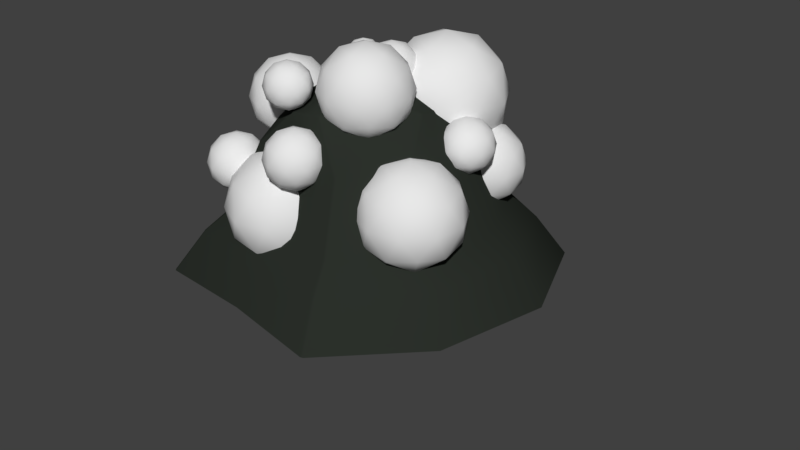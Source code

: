 # Source: Oxygen.blend  (saved by Blender 2.79.0; exported with 4.5.12 LTS)
import bpy
from mathutils import Matrix  # noqa: F401  (used for matrix-valued properties, if any)

bpy.ops.wm.read_factory_settings(use_empty=True)
scene = bpy.context.scene
scene.name = 'Scene'

# ---- collections
col_collection_1 = bpy.data.collections.new('Collection 1'); scene.collection.children.link(col_collection_1)

# ---- materials (node trees are filled in below, after node groups)
mat_oxygen = bpy.data.materials.new('Oxygen')
mat_oxygen.alpha_threshold = 0.0
mat_oxygen.use_transparent_shadow = False
mat_oxygen.roughness = 0.5
mat_rock = bpy.data.materials.new('Rock')
mat_rock.alpha_threshold = 0.0
mat_rock.use_transparent_shadow = False
mat_rock.diffuse_color = (0.02418, 0.02909, 0.02332, 1.0)
mat_rock.roughness = 0.5

# ---- material node trees

# ---- world
world_world = bpy.data.worlds.new('World'); scene.world = world_world
world_world.color = (0.05088, 0.05088, 0.05088)
world_world.use_sun_shadow = False
world_world.sun_shadow_jitter_overblur = 0.0
world_world.cycles.sampling_method = 'MANUAL'

# ---- meshes
me_icosphere_004 = bpy.data.meshes.new('Icosphere.004')
me_icosphere_004.from_pydata([(-0.06637, 0.275, 0.2967), (-0.008732, 0.3247, 0.3527), (-0.1019, 0.3247, 0.3688), (-0.146, 0.3247, 0.2852), (-0.08004, 0.3247, 0.2174), (0.004783, 0.3247, 0.2592), (-0.05271, 0.4051, 0.3759), (-0.1375, 0.4051, 0.3341), (-0.124, 0.4051, 0.2406), (-0.03084, 0.4051, 0.2245), (0.01323, 0.4051, 0.3082), (-0.06637, 0.4548, 0.2967), (-0.08726, 0.2884, 0.3391), (-0.03249, 0.2884, 0.3296), (-0.05338, 0.3176, 0.372), (0.009332, 0.3176, 0.3076), (-0.02455, 0.2884, 0.2746), (-0.1132, 0.2884, 0.2899), (-0.134, 0.3176, 0.3323), (-0.0744, 0.2884, 0.2501), (-0.1212, 0.3176, 0.2433), (-0.03258, 0.3176, 0.228), (0.0143, 0.3649, 0.3364), (0.02224, 0.3649, 0.2814), (-0.07923, 0.3649, 0.3857), (-0.02446, 0.3649, 0.3762), (-0.155, 0.3649, 0.3119), (-0.1291, 0.3649, 0.3611), (-0.1083, 0.3649, 0.2171), (-0.147, 0.3649, 0.2569), (-0.003663, 0.3649, 0.2322), (-0.05352, 0.3649, 0.2077), (-0.01155, 0.4122, 0.35), (-0.1002, 0.4122, 0.3653), (-0.1421, 0.4122, 0.2857), (-0.07937, 0.4122, 0.2213), (0.0013, 0.4122, 0.261), (-0.05834, 0.4414, 0.3432), (-0.01958, 0.4414, 0.3034), (-0.1082, 0.4414, 0.3187), (-0.1003, 0.4414, 0.2637), (-0.04549, 0.4414, 0.2542), (0.004776, 0.4759, -0.02974), (0.05472, 0.5189, 0.01886), (-0.02601, 0.5189, 0.03278), (-0.06419, 0.5189, -0.0397), (-0.007063, 0.5189, -0.09841), (0.06643, 0.5189, -0.06222), (0.01662, 0.5886, 0.03893), (-0.05688, 0.5886, 0.002742), (-0.04517, 0.5886, -0.07834), (0.03556, 0.5886, -0.09226), (0.07375, 0.5886, -0.01978), (0.004776, 0.6317, -0.02974), (-0.01332, 0.4875, 0.007007), (0.03413, 0.4875, -0.001174), (0.01604, 0.5128, 0.03557), (0.07037, 0.5128, -0.02027), (0.04102, 0.4875, -0.04883), (-0.03576, 0.4875, -0.03559), (-0.05386, 0.5128, 0.001152), (-0.002183, 0.4875, -0.0701), (-0.04272, 0.5128, -0.07596), (0.03406, 0.5128, -0.0892), (0.07467, 0.5538, 0.004681), (0.08156, 0.5538, -0.04298), (-0.006361, 0.5538, 0.04737), (0.04109, 0.5538, 0.03919), (-0.072, 0.5538, -0.0165), (-0.04956, 0.5538, 0.0261), (-0.03154, 0.5538, -0.09867), (-0.06512, 0.5538, -0.06416), (0.05911, 0.5538, -0.08558), (0.01591, 0.5538, -0.1069), (0.05228, 0.5947, 0.01648), (-0.0245, 0.5947, 0.02972), (-0.06082, 0.5947, -0.03921), (-0.006484, 0.5947, -0.09505), (0.06341, 0.5947, -0.06063), (0.01173, 0.6201, 0.01063), (0.04532, 0.6201, -0.02388), (-0.03146, 0.6201, -0.01065), (-0.02458, 0.6201, -0.0583), (0.02287, 0.6201, -0.06649), (0.2316, 0.08193, 0.1609), (0.333, 0.1694, 0.2596), (0.1691, 0.1694, 0.2879), (0.09155, 0.1694, 0.1407), (0.2075, 0.1694, 0.02151), (0.3567, 0.1694, 0.09499), (0.2556, 0.3108, 0.3004), (0.1064, 0.3108, 0.2269), (0.1302, 0.3108, 0.06227), (0.2941, 0.3108, 0.03401), (0.3716, 0.3108, 0.1812), (0.2316, 0.3983, 0.1609), (0.1948, 0.1056, 0.2355), (0.2912, 0.1056, 0.2189), (0.2544, 0.1569, 0.2935), (0.3647, 0.1569, 0.1802), (0.3051, 0.1056, 0.1222), (0.1493, 0.1056, 0.149), (0.1125, 0.1569, 0.2236), (0.2174, 0.1056, 0.07898), (0.1351, 0.1569, 0.0671), (0.291, 0.1569, 0.04022), (0.3735, 0.2401, 0.2308), (0.3874, 0.2401, 0.1341), (0.209, 0.2401, 0.3175), (0.3053, 0.2401, 0.3009), (0.07569, 0.2401, 0.1878), (0.1213, 0.2401, 0.2743), (0.1578, 0.2401, 0.02099), (0.08967, 0.2401, 0.09105), (0.3419, 0.2401, 0.04757), (0.2542, 0.2401, 0.004382), (0.328, 0.3233, 0.2548), (0.1721, 0.3233, 0.2816), (0.0984, 0.3233, 0.1417), (0.2087, 0.3233, 0.02834), (0.3506, 0.3233, 0.09822), (0.2457, 0.3747, 0.2429), (0.3139, 0.3747, 0.1728), (0.158, 0.3747, 0.1997), (0.172, 0.3747, 0.1029), (0.2683, 0.3747, 0.08633), (-0.3527, 0.1716, 0.2483), (-0.295, 0.2213, 0.3044), (-0.3882, 0.2213, 0.3205), (-0.4323, 0.2213, 0.2369), (-0.3663, 0.2213, 0.1691), (-0.2815, 0.2213, 0.2109), (-0.339, 0.3017, 0.3276), (-0.4238, 0.3017, 0.2858), (-0.4103, 0.3017, 0.1923), (-0.3172, 0.3017, 0.1762), (-0.2731, 0.3017, 0.2598), (-0.3527, 0.3514, 0.2483), (-0.3736, 0.185, 0.2908), (-0.3188, 0.185, 0.2813), (-0.3397, 0.2143, 0.3237), (-0.277, 0.2143, 0.2593), (-0.3109, 0.185, 0.2263), (-0.3995, 0.185, 0.2416), (-0.4204, 0.2143, 0.284), (-0.3607, 0.185, 0.2018), (-0.4075, 0.2143, 0.195), (-0.3189, 0.2143, 0.1797), (-0.272, 0.2615, 0.2881), (-0.2641, 0.2615, 0.2331), (-0.3655, 0.2615, 0.3373), (-0.3108, 0.2615, 0.3279), (-0.4413, 0.2615, 0.2636), (-0.4154, 0.2615, 0.3128), (-0.3946, 0.2615, 0.1688), (-0.4334, 0.2615, 0.2086), (-0.29, 0.2615, 0.1839), (-0.3398, 0.2615, 0.1594), (-0.2979, 0.3088, 0.3017), (-0.3865, 0.3088, 0.317), (-0.4284, 0.3088, 0.2374), (-0.3657, 0.3088, 0.173), (-0.285, 0.3088, 0.2127), (-0.3447, 0.338, 0.2949), (-0.3059, 0.338, 0.2551), (-0.3945, 0.338, 0.2704), (-0.3866, 0.338, 0.2154), (-0.3318, 0.338, 0.2059), (-0.09157, 0.5163, -0.01887), (-0.05795, 0.5453, 0.01384), (-0.1123, 0.5453, 0.02321), (-0.138, 0.5453, -0.02557), (-0.09954, 0.5453, -0.06509), (-0.05007, 0.5453, -0.04073), (-0.0836, 0.5922, 0.02735), (-0.1331, 0.5922, 0.002993), (-0.1252, 0.5922, -0.05158), (-0.07085, 0.5922, -0.06094), (-0.04515, 0.5922, -0.01216), (-0.09157, 0.6212, -0.01887), (-0.1037, 0.5242, 0.005864), (-0.07181, 0.5242, 0.0003576), (-0.08399, 0.5412, 0.02509), (-0.04742, 0.5412, -0.01249), (-0.06718, 0.5242, -0.03172), (-0.1189, 0.5242, -0.02281), (-0.131, 0.5412, 0.001923), (-0.09625, 0.5242, -0.04603), (-0.1235, 0.5412, -0.04998), (-0.07186, 0.5412, -0.05888), (-0.04453, 0.5688, 0.004298), (-0.03989, 0.5688, -0.02778), (-0.09906, 0.5688, 0.03303), (-0.06713, 0.5688, 0.02752), (-0.1432, 0.5688, -0.009959), (-0.1281, 0.5688, 0.01871), (-0.116, 0.5688, -0.06526), (-0.1386, 0.5688, -0.04203), (-0.055, 0.5688, -0.05645), (-0.08407, 0.5688, -0.07077), (-0.0596, 0.5963, 0.01224), (-0.1113, 0.5963, 0.02115), (-0.1357, 0.5963, -0.02524), (-0.09915, 0.5963, -0.06282), (-0.0521, 0.5963, -0.03966), (-0.08688, 0.6134, 0.008299), (-0.06428, 0.6134, -0.01493), (-0.116, 0.6134, -0.006019), (-0.1113, 0.6134, -0.03809), (-0.07939, 0.6134, -0.0436), (-0.1577, 0.4622, 0.2204), (-0.1123, 0.5013, 0.2646), (-0.1857, 0.5013, 0.2772), (-0.2205, 0.5013, 0.2113), (-0.1685, 0.5013, 0.1579), (-0.1017, 0.5013, 0.1908), (-0.147, 0.5647, 0.2828), (-0.2138, 0.5647, 0.2499), (-0.2032, 0.5647, 0.1762), (-0.1297, 0.5647, 0.1635), (-0.09502, 0.5647, 0.2294), (-0.1577, 0.6039, 0.2204), (-0.1742, 0.4727, 0.2538), (-0.131, 0.4727, 0.2464), (-0.1475, 0.4958, 0.2798), (-0.09809, 0.4958, 0.229), (-0.1248, 0.4727, 0.203), (-0.1946, 0.4727, 0.2151), (-0.2111, 0.4958, 0.2485), (-0.1641, 0.4727, 0.1837), (-0.2009, 0.4958, 0.1783), (-0.1311, 0.4958, 0.1663), (-0.09418, 0.533, 0.2517), (-0.08792, 0.533, 0.2083), (-0.1679, 0.533, 0.2905), (-0.1247, 0.533, 0.2831), (-0.2276, 0.533, 0.2324), (-0.2072, 0.533, 0.2712), (-0.1908, 0.533, 0.1577), (-0.2213, 0.533, 0.1891), (-0.1083, 0.533, 0.1696), (-0.1476, 0.533, 0.1503), (-0.1145, 0.5703, 0.2624), (-0.1844, 0.5703, 0.2744), (-0.2174, 0.5703, 0.2118), (-0.168, 0.5703, 0.161), (-0.1044, 0.5703, 0.1923), (-0.1514, 0.5933, 0.2571), (-0.1209, 0.5933, 0.2257), (-0.1907, 0.5933, 0.2377), (-0.1844, 0.5933, 0.1944), (-0.1413, 0.5933, 0.187), (-0.2373, 0.4391, -0.1562), (-0.2037, 0.4681, -0.1234), (-0.258, 0.4681, -0.1141), (-0.2837, 0.4681, -0.1629), (-0.2453, 0.4681, -0.2024), (-0.1958, 0.4681, -0.178), (-0.2293, 0.515, -0.1099), (-0.2788, 0.515, -0.1343), (-0.2709, 0.515, -0.1889), (-0.2166, 0.515, -0.1982), (-0.1909, 0.515, -0.1494), (-0.2373, 0.544, -0.1562), (-0.2495, 0.4469, -0.1314), (-0.2175, 0.4469, -0.1369), (-0.2297, 0.464, -0.1122), (-0.1931, 0.464, -0.1498), (-0.2129, 0.4469, -0.169), (-0.2646, 0.4469, -0.1601), (-0.2767, 0.464, -0.1354), (-0.242, 0.4469, -0.1833), (-0.2693, 0.464, -0.1873), (-0.2176, 0.464, -0.1962), (-0.1902, 0.4915, -0.133), (-0.1856, 0.4915, -0.1651), (-0.2448, 0.4915, -0.1043), (-0.2128, 0.4915, -0.1098), (-0.289, 0.4915, -0.1472), (-0.2739, 0.4915, -0.1186), (-0.2617, 0.4915, -0.2025), (-0.2843, 0.4915, -0.1793), (-0.2007, 0.4915, -0.1937), (-0.2298, 0.4915, -0.2081), (-0.2053, 0.5191, -0.125), (-0.257, 0.5191, -0.1161), (-0.2814, 0.5191, -0.1625), (-0.2449, 0.5191, -0.2001), (-0.1978, 0.5191, -0.1769), (-0.2326, 0.5362, -0.129), (-0.21, 0.5362, -0.1522), (-0.2617, 0.5362, -0.1433), (-0.257, 0.5362, -0.1754), (-0.2251, 0.5362, -0.1809), (-0.2726, 0.07035, -0.1883), (-0.1649, 0.1632, -0.08361), (-0.3389, 0.1632, -0.05361), (-0.4212, 0.1632, -0.2098), (-0.2981, 0.1632, -0.3364), (-0.1397, 0.1632, -0.2584), (-0.2471, 0.3134, -0.04034), (-0.4055, 0.3134, -0.1183), (-0.3802, 0.3134, -0.2931), (-0.2062, 0.3134, -0.3231), (-0.1239, 0.3134, -0.1669), (-0.2726, 0.4062, -0.1883), (-0.3116, 0.09543, -0.1092), (-0.2093, 0.09543, -0.1268), (-0.2483, 0.15, -0.04759), (-0.1312, 0.15, -0.1679), (-0.1945, 0.09543, -0.2295), (-0.36, 0.09543, -0.201), (-0.399, 0.15, -0.1218), (-0.2876, 0.09543, -0.2753), (-0.375, 0.15, -0.288), (-0.2095, 0.15, -0.3165), (-0.1219, 0.2383, -0.1142), (-0.1071, 0.2383, -0.2169), (-0.2966, 0.2383, -0.02216), (-0.1943, 0.2383, -0.03979), (-0.4381, 0.2383, -0.1598), (-0.3897, 0.2383, -0.068), (-0.3509, 0.2383, -0.3369), (-0.4232, 0.2383, -0.2625), (-0.1555, 0.2383, -0.3087), (-0.2486, 0.2383, -0.3545), (-0.1702, 0.3265, -0.08873), (-0.3357, 0.3265, -0.06021), (-0.414, 0.3265, -0.2088), (-0.2969, 0.3265, -0.3291), (-0.1462, 0.3265, -0.2549), (-0.2576, 0.3811, -0.1014), (-0.1852, 0.3811, -0.1757), (-0.3507, 0.3811, -0.1472), (-0.3359, 0.3811, -0.2499), (-0.2336, 0.3811, -0.2675), (0.08571, 0.2735, -0.1758), (0.2042, 0.3757, -0.06052), (0.01268, 0.3757, -0.02751), (-0.0779, 0.3757, -0.1994), (0.05762, 0.3757, -0.3387), (0.232, 0.3757, -0.2529), (0.1138, 0.541, -0.0129), (-0.06055, 0.541, -0.09876), (-0.03277, 0.541, -0.2911), (0.1587, 0.541, -0.3241), (0.2493, 0.541, -0.1522), (0.08571, 0.6432, -0.1758), (0.04278, 0.3011, -0.08864), (0.1553, 0.3011, -0.108), (0.1124, 0.3612, -0.02088), (0.2413, 0.3612, -0.1533), (0.1717, 0.3011, -0.2211), (-0.01046, 0.3011, -0.1897), (-0.05339, 0.3612, -0.1025), (0.0692, 0.3011, -0.2716), (-0.02697, 0.3612, -0.2855), (0.1552, 0.3612, -0.3169), (0.2515, 0.4583, -0.09416), (0.2678, 0.4583, -0.2072), (0.05929, 0.4583, 0.007115), (0.1719, 0.4583, -0.01229), (-0.09643, 0.4583, -0.1444), (-0.04319, 0.4583, -0.04335), (-0.0004383, 0.4583, -0.3393), (-0.0801, 0.4583, -0.2575), (0.2146, 0.4583, -0.3083), (0.1121, 0.4583, -0.3587), (0.1984, 0.5555, -0.06617), (0.01625, 0.5555, -0.03477), (-0.0699, 0.5555, -0.1983), (0.059, 0.5555, -0.3307), (0.2248, 0.5555, -0.2491), (0.1022, 0.6156, -0.08006), (0.1819, 0.6156, -0.1619), (-0.0002575, 0.6156, -0.1305), (0.01607, 0.6156, -0.2436), (0.1286, 0.6156, -0.263), (0.2102, 0.1383, -0.2), (0.2905, 0.2076, -0.1218), (0.1606, 0.2076, -0.09941), (0.09919, 0.2076, -0.216), (0.1911, 0.2076, -0.3105), (0.3094, 0.2076, -0.2523), (0.2292, 0.3197, -0.0895), (0.111, 0.3197, -0.1477), (0.1298, 0.3197, -0.2782), (0.2597, 0.3197, -0.3006), (0.3211, 0.3197, -0.184), (0.2102, 0.389, -0.2), (0.181, 0.157, -0.1409), (0.2574, 0.157, -0.154), (0.2283, 0.1977, -0.09491), (0.3157, 0.1977, -0.1847), (0.2685, 0.157, -0.2307), (0.1449, 0.157, -0.2094), (0.1158, 0.1977, -0.1503), (0.199, 0.157, -0.2649), (0.1337, 0.1977, -0.2744), (0.2573, 0.1977, -0.2957), (0.3226, 0.2636, -0.1446), (0.3337, 0.2636, -0.2213), (0.1922, 0.2636, -0.07592), (0.2686, 0.2636, -0.08909), (0.08663, 0.2636, -0.1787), (0.1227, 0.2636, -0.1102), (0.1517, 0.2636, -0.3109), (0.0977, 0.2636, -0.2554), (0.2976, 0.2636, -0.2898), (0.2281, 0.2636, -0.3241), (0.2866, 0.3295, -0.1256), (0.1631, 0.3295, -0.1043), (0.1046, 0.3295, -0.2152), (0.192, 0.3295, -0.3051), (0.3045, 0.3295, -0.2497), (0.2214, 0.3703, -0.135), (0.2754, 0.3703, -0.1906), (0.1519, 0.3703, -0.1693), (0.1629, 0.3703, -0.246), (0.2393, 0.3703, -0.2591), (0.2561, 0.2982, -0.05298), (0.3079, 0.3428, -0.00264), (0.2242, 0.3428, 0.01178), (0.1847, 0.3428, -0.06329), (0.2439, 0.3428, -0.1241), (0.32, 0.3428, -0.08662), (0.2684, 0.415, 0.01815), (0.1923, 0.415, -0.01933), (0.2044, 0.415, -0.1033), (0.288, 0.415, -0.1177), (0.3276, 0.415, -0.04266), (0.2561, 0.4596, -0.05298), (0.2374, 0.3102, -0.01492), (0.2865, 0.3102, -0.02339), (0.2678, 0.3365, 0.01467), (0.3241, 0.3365, -0.04316), (0.2937, 0.3102, -0.07275), (0.2141, 0.3102, -0.05904), (0.1954, 0.3365, -0.02098), (0.2489, 0.3102, -0.09479), (0.2069, 0.3365, -0.1009), (0.2865, 0.3365, -0.1146), (0.3285, 0.3789, -0.01733), (0.3356, 0.3789, -0.06669), (0.2446, 0.3789, 0.02689), (0.2937, 0.3789, 0.01842), (0.1766, 0.3789, -0.03927), (0.1998, 0.3789, 0.004859), (0.2185, 0.3789, -0.1244), (0.1837, 0.3789, -0.08863), (0.3124, 0.3789, -0.1108), (0.2677, 0.3789, -0.1328), (0.3053, 0.4213, -0.005103), (0.2258, 0.4213, 0.008607), (0.1882, 0.4213, -0.06279), (0.2445, 0.4213, -0.1206), (0.3169, 0.4213, -0.08497), (0.2633, 0.4475, -0.01117), (0.2981, 0.4475, -0.04691), (0.2186, 0.4475, -0.0332), (0.2257, 0.4475, -0.08256), (0.2749, 0.4475, -0.09104), (0.0473, 0.2074, -0.3621), (0.09391, 0.2476, -0.3167), (0.01857, 0.2476, -0.3037), (-0.01707, 0.2476, -0.3714), (0.03625, 0.2476, -0.4262), (0.1048, 0.2476, -0.3924), (0.05835, 0.3126, -0.298), (-0.01024, 0.3126, -0.3318), (0.0006924, 0.3126, -0.4075), (0.07604, 0.3126, -0.4204), (0.1117, 0.3126, -0.3528), (0.0473, 0.3528, -0.3621), (0.03042, 0.2182, -0.3278), (0.0747, 0.2182, -0.3354), (0.05781, 0.2419, -0.3011), (0.1085, 0.2419, -0.3533), (0.08112, 0.2182, -0.3799), (0.009469, 0.2182, -0.3676), (-0.00742, 0.2419, -0.3333), (0.04081, 0.2182, -0.3998), (0.002974, 0.2419, -0.4052), (0.07463, 0.2419, -0.4176), (0.1125, 0.2801, -0.33), (0.119, 0.2801, -0.3744), (0.03691, 0.2801, -0.2901), (0.0812, 0.2801, -0.2978), (-0.02435, 0.2801, -0.3497), (-0.003406, 0.2801, -0.31), (0.01341, 0.2801, -0.4264), (-0.01793, 0.2801, -0.3942), (0.09801, 0.2801, -0.4142), (0.0577, 0.2801, -0.4341), (0.09163, 0.3183, -0.319), (0.01998, 0.3183, -0.3066), (-0.01391, 0.3183, -0.3709), (0.03679, 0.3183, -0.423), (0.102, 0.3183, -0.3909), (0.0538, 0.3419, -0.3244), (0.08514, 0.3419, -0.3566), (0.01348, 0.3419, -0.3443), (0.01991, 0.3419, -0.3888), (0.06419, 0.3419, -0.3964), (0.02989, 0.3933, 0.1104), (0.1184, 0.4696, 0.1966), (-0.02466, 0.4696, 0.2212), (-0.09233, 0.4696, 0.09279), (0.008913, 0.4696, -0.01125), (0.1391, 0.4696, 0.05289), (0.05087, 0.5931, 0.2321), (-0.07936, 0.5931, 0.168), (-0.05861, 0.5931, 0.02433), (0.08445, 0.5931, -0.0003369), (0.1521, 0.5931, 0.1281), (0.02989, 0.6694, 0.1104), (-0.002175, 0.4139, 0.1756), (0.08191, 0.4139, 0.1611), (0.04985, 0.4588, 0.2262), (0.1461, 0.4588, 0.1272), (0.09411, 0.4139, 0.07661), (-0.04195, 0.4139, 0.1001), (-0.07401, 0.4588, 0.1652), (0.01756, 0.4139, 0.03892), (-0.05428, 0.4588, 0.02854), (0.08178, 0.4588, 0.005086), (0.1538, 0.5314, 0.1714), (0.1659, 0.5314, 0.08699), (0.01016, 0.5314, 0.2471), (0.09424, 0.5314, 0.2326), (-0.1062, 0.5314, 0.1339), (-0.06639, 0.5314, 0.2094), (-0.03446, 0.5314, -0.0117), (-0.09397, 0.5314, 0.04945), (0.1262, 0.5314, 0.0115), (0.04963, 0.5314, -0.0262), (0.1141, 0.604, 0.1924), (-0.02199, 0.604, 0.2158), (-0.08635, 0.604, 0.09366), (0.009938, 0.604, -0.00529), (0.1338, 0.604, 0.05571), (0.04222, 0.6488, 0.182), (0.1017, 0.6488, 0.1208), (-0.03433, 0.6488, 0.1443), (-0.02213, 0.6488, 0.05983), (0.06196, 0.6488, 0.04533), (-0.1365, 0.3148, -0.249), (-0.07512, 0.3677, -0.1893), (-0.1744, 0.3677, -0.1721), (-0.2213, 0.3677, -0.2612), (-0.1511, 0.3677, -0.3334), (-0.06073, 0.3677, -0.2889), (-0.122, 0.4534, -0.1646), (-0.2123, 0.4534, -0.2091), (-0.1979, 0.4534, -0.3087), (-0.09867, 0.4534, -0.3258), (-0.05174, 0.4534, -0.2368), (-0.1365, 0.5063, -0.249), (-0.1588, 0.3291, -0.2038), (-0.1004, 0.3291, -0.2139), (-0.1227, 0.3602, -0.1687), (-0.05588, 0.3602, -0.2374), (-0.09197, 0.3291, -0.2725), (-0.1864, 0.3291, -0.2562), (-0.2086, 0.3602, -0.211), (-0.1451, 0.3291, -0.2986), (-0.1949, 0.3602, -0.3058), (-0.1005, 0.3602, -0.3221), (-0.0506, 0.4106, -0.2067), (-0.04214, 0.4106, -0.2653), (-0.1502, 0.4106, -0.1542), (-0.09188, 0.4106, -0.1643), (-0.2309, 0.4106, -0.2327), (-0.2033, 0.4106, -0.1804), (-0.1812, 0.4106, -0.3337), (-0.2224, 0.4106, -0.2913), (-0.06973, 0.4106, -0.3176), (-0.1228, 0.4106, -0.3438), (-0.07813, 0.4609, -0.1922), (-0.1725, 0.4609, -0.1759), (-0.2171, 0.4609, -0.2606), (-0.1504, 0.4609, -0.3293), (-0.06444, 0.4609, -0.287), (-0.128, 0.492, -0.1994), (-0.08668, 0.492, -0.2418), (-0.1811, 0.492, -0.2255), (-0.1726, 0.492, -0.2841), (-0.1143, 0.492, -0.2942), (-0.297, 0.3048, 0.07134), (-0.2169, 0.3739, 0.1493), (-0.3464, 0.3739, 0.1717), (-0.4077, 0.3739, 0.05535), (-0.316, 0.3739, -0.0389), (-0.1981, 0.3739, 0.0192), (-0.278, 0.4858, 0.1816), (-0.396, 0.4858, 0.1235), (-0.3772, 0.4858, -0.006673), (-0.2476, 0.4858, -0.02901), (-0.1863, 0.4858, 0.08733), (-0.297, 0.5549, 0.07134), (-0.3261, 0.3235, 0.1303), (-0.2499, 0.3235, 0.1172), (-0.2789, 0.3641, 0.1762), (-0.1917, 0.3641, 0.08654), (-0.2389, 0.3235, 0.04069), (-0.3621, 0.3235, 0.06194), (-0.3911, 0.3641, 0.1209), (-0.3082, 0.3235, 0.006544), (-0.3733, 0.3641, -0.002855), (-0.25, 0.3641, -0.0241), (-0.1848, 0.4299, 0.1266), (-0.1738, 0.4299, 0.05009), (-0.3149, 0.4299, 0.1951), (-0.2387, 0.4299, 0.182), (-0.4203, 0.4299, 0.09258), (-0.3842, 0.4299, 0.161), (-0.3553, 0.4299, -0.03931), (-0.4092, 0.4299, 0.01609), (-0.2098, 0.4299, -0.01829), (-0.2791, 0.4299, -0.05244), (-0.2208, 0.4956, 0.1455), (-0.344, 0.4956, 0.1668), (-0.4023, 0.4956, 0.05613), (-0.3151, 0.4956, -0.0335), (-0.2029, 0.4956, 0.02175), (-0.2859, 0.5363, 0.1361), (-0.2319, 0.5363, 0.08073), (-0.3552, 0.5363, 0.102), (-0.3441, 0.5363, 0.02548), (-0.268, 0.5363, 0.01235), (-0.1758, -0.002312, 0.2375), (-0.06432, 0.09382, 0.346), (-0.2445, 0.09382, 0.3771), (-0.3297, 0.09382, 0.2153), (-0.2022, 0.09382, 0.08426), (-0.03818, 0.09382, 0.165), (-0.1494, 0.2494, 0.3908), (-0.3134, 0.2494, 0.31), (-0.2873, 0.2494, 0.1291), (-0.1071, 0.2494, 0.098), (-0.02185, 0.2494, 0.2598), (-0.1758, 0.3455, 0.2375), (-0.2162, 0.02366, 0.3196), (-0.1103, 0.02366, 0.3013), (-0.1507, 0.08016, 0.3833), (-0.02939, 0.08016, 0.2587), (-0.09491, 0.02366, 0.1949), (-0.2663, 0.02366, 0.2245), (-0.3067, 0.08016, 0.3065), (-0.1913, 0.02366, 0.1474), (-0.2818, 0.08016, 0.1344), (-0.1104, 0.08016, 0.1048), (-0.01979, 0.1716, 0.3144), (-0.004425, 0.1716, 0.208), (-0.2007, 0.1716, 0.4097), (-0.09474, 0.1716, 0.3914), (-0.3472, 0.1716, 0.2671), (-0.2971, 0.1716, 0.3622), (-0.2568, 0.1716, 0.08369), (-0.3318, 0.1716, 0.1607), (-0.05452, 0.1716, 0.1129), (-0.1509, 0.1716, 0.06543), (-0.06978, 0.263, 0.3407), (-0.2411, 0.263, 0.3702), (-0.3222, 0.263, 0.2164), (-0.2009, 0.263, 0.09177), (-0.04492, 0.263, 0.1686), (-0.1603, 0.3195, 0.3276), (-0.08531, 0.3195, 0.2506), (-0.2567, 0.3195, 0.2802), (-0.2413, 0.3195, 0.1738), (-0.1354, 0.3195, 0.1555)], [], [(0, 13, 12), (1, 13, 15), (0, 12, 17), (0, 17, 19), (0, 19, 16), (1, 15, 22), (2, 14, 24), (3, 18, 26), (4, 20, 28), (5, 21, 30), (1, 22, 25), (2, 24, 27), (3, 26, 29), (4, 28, 31), (5, 30, 23), (6, 32, 37), (7, 33, 39), (8, 34, 40), (9, 35, 41), (10, 36, 38), (38, 41, 11), (38, 36, 41), (36, 9, 41), (41, 40, 11), (41, 35, 40), (35, 8, 40), (40, 39, 11), (40, 34, 39), (34, 7, 39), (39, 37, 11), (39, 33, 37), (33, 6, 37), (37, 38, 11), (37, 32, 38), (32, 10, 38), (23, 36, 10), (23, 30, 36), (30, 9, 36), (31, 35, 9), (31, 28, 35), (28, 8, 35), (29, 34, 8), (29, 26, 34), (26, 7, 34), (27, 33, 7), (27, 24, 33), (24, 6, 33), (25, 32, 6), (25, 22, 32), (22, 10, 32), (30, 31, 9), (30, 21, 31), (21, 4, 31), (28, 29, 8), (28, 20, 29), (20, 3, 29), (26, 27, 7), (26, 18, 27), (18, 2, 27), (24, 25, 6), (24, 14, 25), (14, 1, 25), (22, 23, 10), (22, 15, 23), (15, 5, 23), (16, 21, 5), (16, 19, 21), (19, 4, 21), (19, 20, 4), (19, 17, 20), (17, 3, 20), (17, 18, 3), (17, 12, 18), (12, 2, 18), (15, 16, 5), (15, 13, 16), (13, 0, 16), (12, 14, 2), (12, 13, 14), (13, 1, 14), (42, 55, 54), (43, 55, 57), (42, 54, 59), (42, 59, 61), (42, 61, 58), (43, 57, 64), (44, 56, 66), (45, 60, 68), (46, 62, 70), (47, 63, 72), (43, 64, 67), (44, 66, 69), (45, 68, 71), (46, 70, 73), (47, 72, 65), (48, 74, 79), (49, 75, 81), (50, 76, 82), (51, 77, 83), (52, 78, 80), (80, 83, 53), (80, 78, 83), (78, 51, 83), (83, 82, 53), (83, 77, 82), (77, 50, 82), (82, 81, 53), (82, 76, 81), (76, 49, 81), (81, 79, 53), (81, 75, 79), (75, 48, 79), (79, 80, 53), (79, 74, 80), (74, 52, 80), (65, 78, 52), (65, 72, 78), (72, 51, 78), (73, 77, 51), (73, 70, 77), (70, 50, 77), (71, 76, 50), (71, 68, 76), (68, 49, 76), (69, 75, 49), (69, 66, 75), (66, 48, 75), (67, 74, 48), (67, 64, 74), (64, 52, 74), (72, 73, 51), (72, 63, 73), (63, 46, 73), (70, 71, 50), (70, 62, 71), (62, 45, 71), (68, 69, 49), (68, 60, 69), (60, 44, 69), (66, 67, 48), (66, 56, 67), (56, 43, 67), (64, 65, 52), (64, 57, 65), (57, 47, 65), (58, 63, 47), (58, 61, 63), (61, 46, 63), (61, 62, 46), (61, 59, 62), (59, 45, 62), (59, 60, 45), (59, 54, 60), (54, 44, 60), (57, 58, 47), (57, 55, 58), (55, 42, 58), (54, 56, 44), (54, 55, 56), (55, 43, 56), (84, 97, 96), (85, 97, 99), (84, 96, 101), (84, 101, 103), (84, 103, 100), (85, 99, 106), (86, 98, 108), (87, 102, 110), (88, 104, 112), (89, 105, 114), (85, 106, 109), (86, 108, 111), (87, 110, 113), (88, 112, 115), (89, 114, 107), (90, 116, 121), (91, 117, 123), (92, 118, 124), (93, 119, 125), (94, 120, 122), (122, 125, 95), (122, 120, 125), (120, 93, 125), (125, 124, 95), (125, 119, 124), (119, 92, 124), (124, 123, 95), (124, 118, 123), (118, 91, 123), (123, 121, 95), (123, 117, 121), (117, 90, 121), (121, 122, 95), (121, 116, 122), (116, 94, 122), (107, 120, 94), (107, 114, 120), (114, 93, 120), (115, 119, 93), (115, 112, 119), (112, 92, 119), (113, 118, 92), (113, 110, 118), (110, 91, 118), (111, 117, 91), (111, 108, 117), (108, 90, 117), (109, 116, 90), (109, 106, 116), (106, 94, 116), (114, 115, 93), (114, 105, 115), (105, 88, 115), (112, 113, 92), (112, 104, 113), (104, 87, 113), (110, 111, 91), (110, 102, 111), (102, 86, 111), (108, 109, 90), (108, 98, 109), (98, 85, 109), (106, 107, 94), (106, 99, 107), (99, 89, 107), (100, 105, 89), (100, 103, 105), (103, 88, 105), (103, 104, 88), (103, 101, 104), (101, 87, 104), (101, 102, 87), (101, 96, 102), (96, 86, 102), (99, 100, 89), (99, 97, 100), (97, 84, 100), (96, 98, 86), (96, 97, 98), (97, 85, 98), (126, 139, 138), (127, 139, 141), (126, 138, 143), (126, 143, 145), (126, 145, 142), (127, 141, 148), (128, 140, 150), (129, 144, 152), (130, 146, 154), (131, 147, 156), (127, 148, 151), (128, 150, 153), (129, 152, 155), (130, 154, 157), (131, 156, 149), (132, 158, 163), (133, 159, 165), (134, 160, 166), (135, 161, 167), (136, 162, 164), (164, 167, 137), (164, 162, 167), (162, 135, 167), (167, 166, 137), (167, 161, 166), (161, 134, 166), (166, 165, 137), (166, 160, 165), (160, 133, 165), (165, 163, 137), (165, 159, 163), (159, 132, 163), (163, 164, 137), (163, 158, 164), (158, 136, 164), (149, 162, 136), (149, 156, 162), (156, 135, 162), (157, 161, 135), (157, 154, 161), (154, 134, 161), (155, 160, 134), (155, 152, 160), (152, 133, 160), (153, 159, 133), (153, 150, 159), (150, 132, 159), (151, 158, 132), (151, 148, 158), (148, 136, 158), (156, 157, 135), (156, 147, 157), (147, 130, 157), (154, 155, 134), (154, 146, 155), (146, 129, 155), (152, 153, 133), (152, 144, 153), (144, 128, 153), (150, 151, 132), (150, 140, 151), (140, 127, 151), (148, 149, 136), (148, 141, 149), (141, 131, 149), (142, 147, 131), (142, 145, 147), (145, 130, 147), (145, 146, 130), (145, 143, 146), (143, 129, 146), (143, 144, 129), (143, 138, 144), (138, 128, 144), (141, 142, 131), (141, 139, 142), (139, 126, 142), (138, 140, 128), (138, 139, 140), (139, 127, 140), (168, 181, 180), (169, 181, 183), (168, 180, 185), (168, 185, 187), (168, 187, 184), (169, 183, 190), (170, 182, 192), (171, 186, 194), (172, 188, 196), (173, 189, 198), (169, 190, 193), (170, 192, 195), (171, 194, 197), (172, 196, 199), (173, 198, 191), (174, 200, 205), (175, 201, 207), (176, 202, 208), (177, 203, 209), (178, 204, 206), (206, 209, 179), (206, 204, 209), (204, 177, 209), (209, 208, 179), (209, 203, 208), (203, 176, 208), (208, 207, 179), (208, 202, 207), (202, 175, 207), (207, 205, 179), (207, 201, 205), (201, 174, 205), (205, 206, 179), (205, 200, 206), (200, 178, 206), (191, 204, 178), (191, 198, 204), (198, 177, 204), (199, 203, 177), (199, 196, 203), (196, 176, 203), (197, 202, 176), (197, 194, 202), (194, 175, 202), (195, 201, 175), (195, 192, 201), (192, 174, 201), (193, 200, 174), (193, 190, 200), (190, 178, 200), (198, 199, 177), (198, 189, 199), (189, 172, 199), (196, 197, 176), (196, 188, 197), (188, 171, 197), (194, 195, 175), (194, 186, 195), (186, 170, 195), (192, 193, 174), (192, 182, 193), (182, 169, 193), (190, 191, 178), (190, 183, 191), (183, 173, 191), (184, 189, 173), (184, 187, 189), (187, 172, 189), (187, 188, 172), (187, 185, 188), (185, 171, 188), (185, 186, 171), (185, 180, 186), (180, 170, 186), (183, 184, 173), (183, 181, 184), (181, 168, 184), (180, 182, 170), (180, 181, 182), (181, 169, 182), (210, 223, 222), (211, 223, 225), (210, 222, 227), (210, 227, 229), (210, 229, 226), (211, 225, 232), (212, 224, 234), (213, 228, 236), (214, 230, 238), (215, 231, 240), (211, 232, 235), (212, 234, 237), (213, 236, 239), (214, 238, 241), (215, 240, 233), (216, 242, 247), (217, 243, 249), (218, 244, 250), (219, 245, 251), (220, 246, 248), (248, 251, 221), (248, 246, 251), (246, 219, 251), (251, 250, 221), (251, 245, 250), (245, 218, 250), (250, 249, 221), (250, 244, 249), (244, 217, 249), (249, 247, 221), (249, 243, 247), (243, 216, 247), (247, 248, 221), (247, 242, 248), (242, 220, 248), (233, 246, 220), (233, 240, 246), (240, 219, 246), (241, 245, 219), (241, 238, 245), (238, 218, 245), (239, 244, 218), (239, 236, 244), (236, 217, 244), (237, 243, 217), (237, 234, 243), (234, 216, 243), (235, 242, 216), (235, 232, 242), (232, 220, 242), (240, 241, 219), (240, 231, 241), (231, 214, 241), (238, 239, 218), (238, 230, 239), (230, 213, 239), (236, 237, 217), (236, 228, 237), (228, 212, 237), (234, 235, 216), (234, 224, 235), (224, 211, 235), (232, 233, 220), (232, 225, 233), (225, 215, 233), (226, 231, 215), (226, 229, 231), (229, 214, 231), (229, 230, 214), (229, 227, 230), (227, 213, 230), (227, 228, 213), (227, 222, 228), (222, 212, 228), (225, 226, 215), (225, 223, 226), (223, 210, 226), (222, 224, 212), (222, 223, 224), (223, 211, 224), (252, 265, 264), (253, 265, 267), (252, 264, 269), (252, 269, 271), (252, 271, 268), (253, 267, 274), (254, 266, 276), (255, 270, 278), (256, 272, 280), (257, 273, 282), (253, 274, 277), (254, 276, 279), (255, 278, 281), (256, 280, 283), (257, 282, 275), (258, 284, 289), (259, 285, 291), (260, 286, 292), (261, 287, 293), (262, 288, 290), (290, 293, 263), (290, 288, 293), (288, 261, 293), (293, 292, 263), (293, 287, 292), (287, 260, 292), (292, 291, 263), (292, 286, 291), (286, 259, 291), (291, 289, 263), (291, 285, 289), (285, 258, 289), (289, 290, 263), (289, 284, 290), (284, 262, 290), (275, 288, 262), (275, 282, 288), (282, 261, 288), (283, 287, 261), (283, 280, 287), (280, 260, 287), (281, 286, 260), (281, 278, 286), (278, 259, 286), (279, 285, 259), (279, 276, 285), (276, 258, 285), (277, 284, 258), (277, 274, 284), (274, 262, 284), (282, 283, 261), (282, 273, 283), (273, 256, 283), (280, 281, 260), (280, 272, 281), (272, 255, 281), (278, 279, 259), (278, 270, 279), (270, 254, 279), (276, 277, 258), (276, 266, 277), (266, 253, 277), (274, 275, 262), (274, 267, 275), (267, 257, 275), (268, 273, 257), (268, 271, 273), (271, 256, 273), (271, 272, 256), (271, 269, 272), (269, 255, 272), (269, 270, 255), (269, 264, 270), (264, 254, 270), (267, 268, 257), (267, 265, 268), (265, 252, 268), (264, 266, 254), (264, 265, 266), (265, 253, 266), (294, 307, 306), (295, 307, 309), (294, 306, 311), (294, 311, 313), (294, 313, 310), (295, 309, 316), (296, 308, 318), (297, 312, 320), (298, 314, 322), (299, 315, 324), (295, 316, 319), (296, 318, 321), (297, 320, 323), (298, 322, 325), (299, 324, 317), (300, 326, 331), (301, 327, 333), (302, 328, 334), (303, 329, 335), (304, 330, 332), (332, 335, 305), (332, 330, 335), (330, 303, 335), (335, 334, 305), (335, 329, 334), (329, 302, 334), (334, 333, 305), (334, 328, 333), (328, 301, 333), (333, 331, 305), (333, 327, 331), (327, 300, 331), (331, 332, 305), (331, 326, 332), (326, 304, 332), (317, 330, 304), (317, 324, 330), (324, 303, 330), (325, 329, 303), (325, 322, 329), (322, 302, 329), (323, 328, 302), (323, 320, 328), (320, 301, 328), (321, 327, 301), (321, 318, 327), (318, 300, 327), (319, 326, 300), (319, 316, 326), (316, 304, 326), (324, 325, 303), (324, 315, 325), (315, 298, 325), (322, 323, 302), (322, 314, 323), (314, 297, 323), (320, 321, 301), (320, 312, 321), (312, 296, 321), (318, 319, 300), (318, 308, 319), (308, 295, 319), (316, 317, 304), (316, 309, 317), (309, 299, 317), (310, 315, 299), (310, 313, 315), (313, 298, 315), (313, 314, 298), (313, 311, 314), (311, 297, 314), (311, 312, 297), (311, 306, 312), (306, 296, 312), (309, 310, 299), (309, 307, 310), (307, 294, 310), (306, 308, 296), (306, 307, 308), (307, 295, 308), (336, 349, 348), (337, 349, 351), (336, 348, 353), (336, 353, 355), (336, 355, 352), (337, 351, 358), (338, 350, 360), (339, 354, 362), (340, 356, 364), (341, 357, 366), (337, 358, 361), (338, 360, 363), (339, 362, 365), (340, 364, 367), (341, 366, 359), (342, 368, 373), (343, 369, 375), (344, 370, 376), (345, 371, 377), (346, 372, 374), (374, 377, 347), (374, 372, 377), (372, 345, 377), (377, 376, 347), (377, 371, 376), (371, 344, 376), (376, 375, 347), (376, 370, 375), (370, 343, 375), (375, 373, 347), (375, 369, 373), (369, 342, 373), (373, 374, 347), (373, 368, 374), (368, 346, 374), (359, 372, 346), (359, 366, 372), (366, 345, 372), (367, 371, 345), (367, 364, 371), (364, 344, 371), (365, 370, 344), (365, 362, 370), (362, 343, 370), (363, 369, 343), (363, 360, 369), (360, 342, 369), (361, 368, 342), (361, 358, 368), (358, 346, 368), (366, 367, 345), (366, 357, 367), (357, 340, 367), (364, 365, 344), (364, 356, 365), (356, 339, 365), (362, 363, 343), (362, 354, 363), (354, 338, 363), (360, 361, 342), (360, 350, 361), (350, 337, 361), (358, 359, 346), (358, 351, 359), (351, 341, 359), (352, 357, 341), (352, 355, 357), (355, 340, 357), (355, 356, 340), (355, 353, 356), (353, 339, 356), (353, 354, 339), (353, 348, 354), (348, 338, 354), (351, 352, 341), (351, 349, 352), (349, 336, 352), (348, 350, 338), (348, 349, 350), (349, 337, 350), (378, 391, 390), (379, 391, 393), (378, 390, 395), (378, 395, 397), (378, 397, 394), (379, 393, 400), (380, 392, 402), (381, 396, 404), (382, 398, 406), (383, 399, 408), (379, 400, 403), (380, 402, 405), (381, 404, 407), (382, 406, 409), (383, 408, 401), (384, 410, 415), (385, 411, 417), (386, 412, 418), (387, 413, 419), (388, 414, 416), (416, 419, 389), (416, 414, 419), (414, 387, 419), (419, 418, 389), (419, 413, 418), (413, 386, 418), (418, 417, 389), (418, 412, 417), (412, 385, 417), (417, 415, 389), (417, 411, 415), (411, 384, 415), (415, 416, 389), (415, 410, 416), (410, 388, 416), (401, 414, 388), (401, 408, 414), (408, 387, 414), (409, 413, 387), (409, 406, 413), (406, 386, 413), (407, 412, 386), (407, 404, 412), (404, 385, 412), (405, 411, 385), (405, 402, 411), (402, 384, 411), (403, 410, 384), (403, 400, 410), (400, 388, 410), (408, 409, 387), (408, 399, 409), (399, 382, 409), (406, 407, 386), (406, 398, 407), (398, 381, 407), (404, 405, 385), (404, 396, 405), (396, 380, 405), (402, 403, 384), (402, 392, 403), (392, 379, 403), (400, 401, 388), (400, 393, 401), (393, 383, 401), (394, 399, 383), (394, 397, 399), (397, 382, 399), (397, 398, 382), (397, 395, 398), (395, 381, 398), (395, 396, 381), (395, 390, 396), (390, 380, 396), (393, 394, 383), (393, 391, 394), (391, 378, 394), (390, 392, 380), (390, 391, 392), (391, 379, 392), (420, 433, 432), (421, 433, 435), (420, 432, 437), (420, 437, 439), (420, 439, 436), (421, 435, 442), (422, 434, 444), (423, 438, 446), (424, 440, 448), (425, 441, 450), (421, 442, 445), (422, 444, 447), (423, 446, 449), (424, 448, 451), (425, 450, 443), (426, 452, 457), (427, 453, 459), (428, 454, 460), (429, 455, 461), (430, 456, 458), (458, 461, 431), (458, 456, 461), (456, 429, 461), (461, 460, 431), (461, 455, 460), (455, 428, 460), (460, 459, 431), (460, 454, 459), (454, 427, 459), (459, 457, 431), (459, 453, 457), (453, 426, 457), (457, 458, 431), (457, 452, 458), (452, 430, 458), (443, 456, 430), (443, 450, 456), (450, 429, 456), (451, 455, 429), (451, 448, 455), (448, 428, 455), (449, 454, 428), (449, 446, 454), (446, 427, 454), (447, 453, 427), (447, 444, 453), (444, 426, 453), (445, 452, 426), (445, 442, 452), (442, 430, 452), (450, 451, 429), (450, 441, 451), (441, 424, 451), (448, 449, 428), (448, 440, 449), (440, 423, 449), (446, 447, 427), (446, 438, 447), (438, 422, 447), (444, 445, 426), (444, 434, 445), (434, 421, 445), (442, 443, 430), (442, 435, 443), (435, 425, 443), (436, 441, 425), (436, 439, 441), (439, 424, 441), (439, 440, 424), (439, 437, 440), (437, 423, 440), (437, 438, 423), (437, 432, 438), (432, 422, 438), (435, 436, 425), (435, 433, 436), (433, 420, 436), (432, 434, 422), (432, 433, 434), (433, 421, 434), (462, 475, 474), (463, 475, 477), (462, 474, 479), (462, 479, 481), (462, 481, 478), (463, 477, 484), (464, 476, 486), (465, 480, 488), (466, 482, 490), (467, 483, 492), (463, 484, 487), (464, 486, 489), (465, 488, 491), (466, 490, 493), (467, 492, 485), (468, 494, 499), (469, 495, 501), (470, 496, 502), (471, 497, 503), (472, 498, 500), (500, 503, 473), (500, 498, 503), (498, 471, 503), (503, 502, 473), (503, 497, 502), (497, 470, 502), (502, 501, 473), (502, 496, 501), (496, 469, 501), (501, 499, 473), (501, 495, 499), (495, 468, 499), (499, 500, 473), (499, 494, 500), (494, 472, 500), (485, 498, 472), (485, 492, 498), (492, 471, 498), (493, 497, 471), (493, 490, 497), (490, 470, 497), (491, 496, 470), (491, 488, 496), (488, 469, 496), (489, 495, 469), (489, 486, 495), (486, 468, 495), (487, 494, 468), (487, 484, 494), (484, 472, 494), (492, 493, 471), (492, 483, 493), (483, 466, 493), (490, 491, 470), (490, 482, 491), (482, 465, 491), (488, 489, 469), (488, 480, 489), (480, 464, 489), (486, 487, 468), (486, 476, 487), (476, 463, 487), (484, 485, 472), (484, 477, 485), (477, 467, 485), (478, 483, 467), (478, 481, 483), (481, 466, 483), (481, 482, 466), (481, 479, 482), (479, 465, 482), (479, 480, 465), (479, 474, 480), (474, 464, 480), (477, 478, 467), (477, 475, 478), (475, 462, 478), (474, 476, 464), (474, 475, 476), (475, 463, 476), (504, 517, 516), (505, 517, 519), (504, 516, 521), (504, 521, 523), (504, 523, 520), (505, 519, 526), (506, 518, 528), (507, 522, 530), (508, 524, 532), (509, 525, 534), (505, 526, 529), (506, 528, 531), (507, 530, 533), (508, 532, 535), (509, 534, 527), (510, 536, 541), (511, 537, 543), (512, 538, 544), (513, 539, 545), (514, 540, 542), (542, 545, 515), (542, 540, 545), (540, 513, 545), (545, 544, 515), (545, 539, 544), (539, 512, 544), (544, 543, 515), (544, 538, 543), (538, 511, 543), (543, 541, 515), (543, 537, 541), (537, 510, 541), (541, 542, 515), (541, 536, 542), (536, 514, 542), (527, 540, 514), (527, 534, 540), (534, 513, 540), (535, 539, 513), (535, 532, 539), (532, 512, 539), (533, 538, 512), (533, 530, 538), (530, 511, 538), (531, 537, 511), (531, 528, 537), (528, 510, 537), (529, 536, 510), (529, 526, 536), (526, 514, 536), (534, 535, 513), (534, 525, 535), (525, 508, 535), (532, 533, 512), (532, 524, 533), (524, 507, 533), (530, 531, 511), (530, 522, 531), (522, 506, 531), (528, 529, 510), (528, 518, 529), (518, 505, 529), (526, 527, 514), (526, 519, 527), (519, 509, 527), (520, 525, 509), (520, 523, 525), (523, 508, 525), (523, 524, 508), (523, 521, 524), (521, 507, 524), (521, 522, 507), (521, 516, 522), (516, 506, 522), (519, 520, 509), (519, 517, 520), (517, 504, 520), (516, 518, 506), (516, 517, 518), (517, 505, 518), (546, 559, 558), (547, 559, 561), (546, 558, 563), (546, 563, 565), (546, 565, 562), (547, 561, 568), (548, 560, 570), (549, 564, 572), (550, 566, 574), (551, 567, 576), (547, 568, 571), (548, 570, 573), (549, 572, 575), (550, 574, 577), (551, 576, 569), (552, 578, 583), (553, 579, 585), (554, 580, 586), (555, 581, 587), (556, 582, 584), (584, 587, 557), (584, 582, 587), (582, 555, 587), (587, 586, 557), (587, 581, 586), (581, 554, 586), (586, 585, 557), (586, 580, 585), (580, 553, 585), (585, 583, 557), (585, 579, 583), (579, 552, 583), (583, 584, 557), (583, 578, 584), (578, 556, 584), (569, 582, 556), (569, 576, 582), (576, 555, 582), (577, 581, 555), (577, 574, 581), (574, 554, 581), (575, 580, 554), (575, 572, 580), (572, 553, 580), (573, 579, 553), (573, 570, 579), (570, 552, 579), (571, 578, 552), (571, 568, 578), (568, 556, 578), (576, 577, 555), (576, 567, 577), (567, 550, 577), (574, 575, 554), (574, 566, 575), (566, 549, 575), (572, 573, 553), (572, 564, 573), (564, 548, 573), (570, 571, 552), (570, 560, 571), (560, 547, 571), (568, 569, 556), (568, 561, 569), (561, 551, 569), (562, 567, 551), (562, 565, 567), (565, 550, 567), (565, 566, 550), (565, 563, 566), (563, 549, 566), (563, 564, 549), (563, 558, 564), (558, 548, 564), (561, 562, 551), (561, 559, 562), (559, 546, 562), (558, 560, 548), (558, 559, 560), (559, 547, 560), (588, 601, 600), (589, 601, 603), (588, 600, 605), (588, 605, 607), (588, 607, 604), (589, 603, 610), (590, 602, 612), (591, 606, 614), (592, 608, 616), (593, 609, 618), (589, 610, 613), (590, 612, 615), (591, 614, 617), (592, 616, 619), (593, 618, 611), (594, 620, 625), (595, 621, 627), (596, 622, 628), (597, 623, 629), (598, 624, 626), (626, 629, 599), (626, 624, 629), (624, 597, 629), (629, 628, 599), (629, 623, 628), (623, 596, 628), (628, 627, 599), (628, 622, 627), (622, 595, 627), (627, 625, 599), (627, 621, 625), (621, 594, 625), (625, 626, 599), (625, 620, 626), (620, 598, 626), (611, 624, 598), (611, 618, 624), (618, 597, 624), (619, 623, 597), (619, 616, 623), (616, 596, 623), (617, 622, 596), (617, 614, 622), (614, 595, 622), (615, 621, 595), (615, 612, 621), (612, 594, 621), (613, 620, 594), (613, 610, 620), (610, 598, 620), (618, 619, 597), (618, 609, 619), (609, 592, 619), (616, 617, 596), (616, 608, 617), (608, 591, 617), (614, 615, 595), (614, 606, 615), (606, 590, 615), (612, 613, 594), (612, 602, 613), (602, 589, 613), (610, 611, 598), (610, 603, 611), (603, 593, 611), (604, 609, 593), (604, 607, 609), (607, 592, 609), (607, 608, 592), (607, 605, 608), (605, 591, 608), (605, 606, 591), (605, 600, 606), (600, 590, 606), (603, 604, 593), (603, 601, 604), (601, 588, 604), (600, 602, 590), (600, 601, 602), (601, 589, 602), (630, 643, 642), (631, 643, 645), (630, 642, 647), (630, 647, 649), (630, 649, 646), (631, 645, 652), (632, 644, 654), (633, 648, 656), (634, 650, 658), (635, 651, 660), (631, 652, 655), (632, 654, 657), (633, 656, 659), (634, 658, 661), (635, 660, 653), (636, 662, 667), (637, 663, 669), (638, 664, 670), (639, 665, 671), (640, 666, 668), (668, 671, 641), (668, 666, 671), (666, 639, 671), (671, 670, 641), (671, 665, 670), (665, 638, 670), (670, 669, 641), (670, 664, 669), (664, 637, 669), (669, 667, 641), (669, 663, 667), (663, 636, 667), (667, 668, 641), (667, 662, 668), (662, 640, 668), (653, 666, 640), (653, 660, 666), (660, 639, 666), (661, 665, 639), (661, 658, 665), (658, 638, 665), (659, 664, 638), (659, 656, 664), (656, 637, 664), (657, 663, 637), (657, 654, 663), (654, 636, 663), (655, 662, 636), (655, 652, 662), (652, 640, 662), (660, 661, 639), (660, 651, 661), (651, 634, 661), (658, 659, 638), (658, 650, 659), (650, 633, 659), (656, 657, 637), (656, 648, 657), (648, 632, 657), (654, 655, 636), (654, 644, 655), (644, 631, 655), (652, 653, 640), (652, 645, 653), (645, 635, 653), (646, 651, 635), (646, 649, 651), (649, 634, 651), (649, 650, 634), (649, 647, 650), (647, 633, 650), (647, 648, 633), (647, 642, 648), (642, 632, 648), (645, 646, 635), (645, 643, 646), (643, 630, 646), (642, 644, 632), (642, 643, 644), (643, 631, 644)])
me_icosphere_004.polygons.foreach_set('use_smooth', [True] * 1280)
me_icosphere_004.materials.append(mat_oxygen)
me_icosphere_004.use_remesh_preserve_volume = False
me_icosphere_004.use_remesh_preserve_attributes = False
me_icosphere_004.use_mirror_vertex_groups = False
me_icosphere_004.update()
me_circle_001 = bpy.data.meshes.new('Circle.001')
me_circle_001.from_pydata([(-0.08895, -0.1595, 0.001337), (-0.125, -0.09453, -0.07991), (-0.1571, -0.02872, -0.03027), (-0.1398, -0.05844, 0.05951), (-0.1092, -0.127, 0.09081), (-0.1553, -0.1167, 0.01151), (-0.0589, -0.1455, 0.09878), (-0.08493, -0.09206, 0.1052), (-0.06447, -0.1636, -0.04795), (-0.04925, -0.1652, 0.02909), (-0.1066, -0.04757, -0.1178), (-0.07774, -0.1068, -0.1042), (-0.1417, 0.0244, -0.01437), (-0.1311, 0.002547, -0.08348), (-0.1122, -0.03611, 0.1195), (-0.1345, 0.009632, 0.06315), (-0.09526, -0.1572, 0.04558), (-0.108, -0.1376, -0.05282), (-0.139, -0.07217, -0.05133), (-0.1608, -0.03173, 0.01519), (-0.1298, -0.09545, 0.09366), (-0.1289, -0.134, 0.006818), (-0.1344, -0.1228, 0.04234), (-0.1461, -0.106, -0.04924), (-0.1558, -0.07165, -0.009355), (-0.1621, -0.08101, 0.04697), (0.01093, -0.1306, 0.1224), (-0.02228, -0.06253, 0.1306), (0.02612, -0.1322, -0.06097), (0.02323, -0.1559, 0.03353), (-0.04995, -0.005775, -0.1538), (-0.01311, -0.08134, -0.1365), (-0.0947, 0.08602, -0.0219), (-0.08111, 0.05815, -0.1101), (-0.05708, 0.008847, 0.1488), (-0.08552, 0.06719, 0.07699), (0.0426, -0.1379, 0.1453), (0.002622, -0.05592, 0.155), (0.05661, -0.1371, -0.07275), (0.0574, -0.1683, 0.03824), (-0.03068, 0.0124, -0.1873), (0.01366, -0.07857, -0.1664), (-0.08455, 0.1229, -0.02849), (-0.0682, 0.08935, -0.1346), (-0.03926, 0.03, 0.177), (-0.0735, 0.1002, 0.09055), (0.09069, -0.1374, 0.1723), (0.04291, -0.03942, 0.184), (0.1033, -0.1338, -0.08566), (0.1084, -0.1738, 0.04434), (0.003095, 0.04224, -0.2252), (0.0561, -0.0665, -0.2003), (-0.0613, 0.1743, -0.03542), (-0.04175, 0.1342, -0.1623), (-0.007162, 0.06328, 0.2103), (-0.04809, 0.1472, 0.1069)], [], [(0, 16, 21), (1, 17, 23), (2, 18, 24), (3, 19, 25), (4, 20, 22), (22, 25, 5), (22, 20, 25), (20, 3, 25), (25, 24, 5), (25, 19, 24), (19, 2, 24), (24, 23, 5), (24, 18, 23), (18, 1, 23), (23, 21, 5), (23, 17, 21), (17, 0, 21), (21, 22, 5), (21, 16, 22), (16, 4, 22), (7, 20, 4), (7, 14, 20), (14, 3, 20), (15, 19, 3), (15, 12, 19), (12, 2, 19), (13, 18, 2), (13, 10, 18), (10, 1, 18), (11, 17, 1), (11, 8, 17), (8, 0, 17), (9, 16, 0), (9, 6, 16), (6, 4, 16), (14, 15, 3), (12, 13, 2), (10, 11, 1), (8, 9, 0), (6, 7, 4), (13, 12, 32, 33), (6, 9, 29, 26), (8, 11, 31, 28), (11, 10, 30, 31), (10, 13, 33, 30), (12, 15, 35, 32), (9, 8, 28, 29), (14, 7, 27, 34), (15, 14, 34, 35), (7, 6, 26, 27), (28, 31, 41, 38), (34, 27, 37, 44), (31, 30, 40, 41), (26, 29, 39, 36), (32, 35, 45, 42), (29, 28, 38, 39), (35, 34, 44, 45), (30, 33, 43, 40), (27, 26, 36, 37), (33, 32, 42, 43), (44, 37, 47, 54), (41, 40, 50, 51), (36, 39, 49, 46), (42, 45, 55, 52), (39, 38, 48, 49), (45, 44, 54, 55), (40, 43, 53, 50), (37, 36, 46, 47), (43, 42, 52, 53), (38, 41, 51, 48)])
me_circle_001.polygons.foreach_set('use_smooth', [True] * 70)
me_circle_001.materials.append(mat_rock)
me_circle_001.use_remesh_preserve_volume = False
me_circle_001.use_remesh_preserve_attributes = False
me_circle_001.use_mirror_vertex_groups = False
me_circle_001.update()

# ---- objects
ob_oxygen = bpy.data.objects.new('Oxygen', me_icosphere_004)
ob_rock = bpy.data.objects.new('Rock', me_circle_001)

# ---- transforms, parenting, visibility, modifiers, constraints
ob_oxygen.location = (0.01031, -0.001214, -0.001886)
ob_oxygen.rotation_euler = (1.571, -0.0, 0.0)
ob_oxygen.scale = (1.019, 1.019, 1.019)
ob_oxygen.lineart.crease_threshold = 0.0
ob_rock.location = (0.01031, -0.001214, -0.001886)
ob_rock.rotation_euler = (-1.571, 1.063, -3.142)
ob_rock.scale = (3.144, 2.755, 2.562)
ob_rock.lineart.crease_threshold = 0.0
_m = ob_rock.modifiers.new('Bevel', 'BEVEL')
_m.width = 0.003
_m.width_pct = 0.003
_m.offset_type = 'WIDTH'
_m.spread = 0.0

# ---- collection membership
col_collection_1.objects.link(ob_oxygen)
col_collection_1.objects.link(ob_rock)

# ---- scene / render settings (as saved in the file)
scene.frame_start = 1; scene.frame_end = 250; scene.frame_set(1)
scene.render.engine = 'BLENDER_EEVEE_NEXT'
scene.render.resolution_percentage = 50
scene.render.dither_intensity = 0.0
scene.cycles.use_denoising = False
scene.cycles.samples = 128
scene.cycles.sampling_pattern = 'TABULATED_SOBOL'
scene.cycles.light_sampling_threshold = 0.0
scene.cycles.use_adaptive_sampling = False
scene.cycles.use_light_tree = False
scene.cycles.blur_glossy = 0.0
scene.cycles.sample_clamp_indirect = 0.0
scene.view_settings.view_transform = 'Standard'
bpy.context.view_layer.update()

# ---- added for rendering (the .blend has no active camera and no usable light): camera, sun
cam_auto = bpy.data.cameras.new('AutoCamera')
cam_auto.lens = 50.0
cam_auto.sensor_width = 36.0
cam_auto.clip_end = 1000.0
ob_auto_camera = bpy.data.objects.new('AutoCamera', cam_auto)
scene.collection.objects.link(ob_auto_camera)
ob_auto_camera.location = (1.96536, -2.27744, 1.6039)
ob_auto_camera.rotation_euler = (1.09748, -7.21219e-08, 0.694738)
scene.camera = ob_auto_camera
light_auto_sun = bpy.data.lights.new('AutoSun', 'SUN')
light_auto_sun.energy = 3.0
light_auto_sun.angle = 0.0523599
ob_auto_sun = bpy.data.objects.new('AutoSun', light_auto_sun)
scene.collection.objects.link(ob_auto_sun)
ob_auto_sun.rotation_euler = (0.872665, 0.174533, 0.523599)
bpy.context.view_layer.update()
